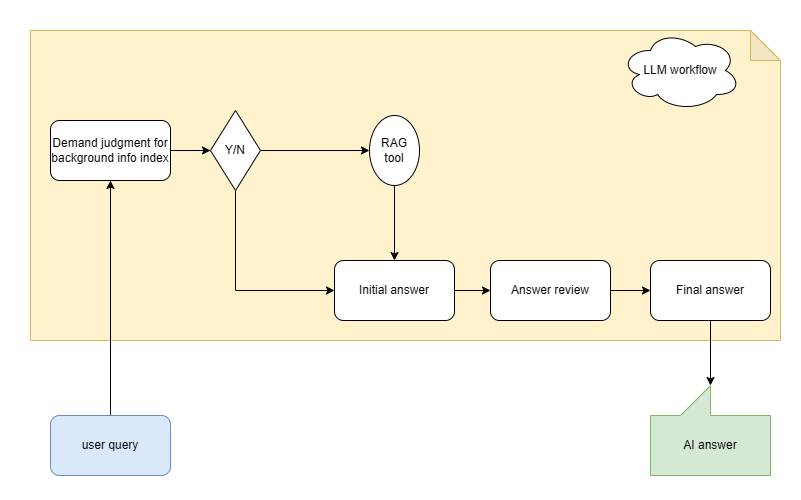

The diagram above was exported from draw.io. Its source (the exported page's mxGraphModel, read from the mxfile embedded in the PNG):
<mxGraphModel dx="969" dy="656" grid="1" gridSize="10" guides="1" tooltips="1" connect="1" arrows="1" fold="1" page="1" pageScale="1" pageWidth="827" pageHeight="1169" math="0" shadow="0">
  <root>
    <mxCell id="0" />
    <mxCell id="1" parent="0" />
    <mxCell id="7ie3ZVzyoNMb4JL8sUHd-39" value="" style="rounded=1;whiteSpace=wrap;html=1;fillColor=none;strokeColor=none;" vertex="1" parent="1">
      <mxGeometry x="20" width="800" height="500" as="geometry" />
    </mxCell>
    <mxCell id="7ie3ZVzyoNMb4JL8sUHd-19" value="" style="shape=note;whiteSpace=wrap;html=1;backgroundOutline=1;darkOpacity=0.05;fillColor=#fff2cc;strokeColor=#d6b656;" vertex="1" parent="1">
      <mxGeometry x="50" y="30" width="750" height="310" as="geometry" />
    </mxCell>
    <mxCell id="7ie3ZVzyoNMb4JL8sUHd-17" style="edgeStyle=orthogonalEdgeStyle;rounded=0;orthogonalLoop=1;jettySize=auto;html=1;exitX=1;exitY=0.5;exitDx=0;exitDy=0;entryX=0;entryY=0.5;entryDx=0;entryDy=0;" edge="1" parent="1" source="7ie3ZVzyoNMb4JL8sUHd-1" target="7ie3ZVzyoNMb4JL8sUHd-2">
      <mxGeometry relative="1" as="geometry" />
    </mxCell>
    <mxCell id="7ie3ZVzyoNMb4JL8sUHd-1" value="Initial answer" style="rounded=1;whiteSpace=wrap;html=1;" vertex="1" parent="1">
      <mxGeometry x="354" y="260" width="120" height="60" as="geometry" />
    </mxCell>
    <mxCell id="7ie3ZVzyoNMb4JL8sUHd-18" style="edgeStyle=orthogonalEdgeStyle;rounded=0;orthogonalLoop=1;jettySize=auto;html=1;exitX=1;exitY=0.5;exitDx=0;exitDy=0;entryX=0;entryY=0.5;entryDx=0;entryDy=0;" edge="1" parent="1" source="7ie3ZVzyoNMb4JL8sUHd-2" target="7ie3ZVzyoNMb4JL8sUHd-5">
      <mxGeometry relative="1" as="geometry" />
    </mxCell>
    <mxCell id="7ie3ZVzyoNMb4JL8sUHd-2" value="Answer review" style="rounded=1;whiteSpace=wrap;html=1;" vertex="1" parent="1">
      <mxGeometry x="510" y="260" width="120" height="60" as="geometry" />
    </mxCell>
    <mxCell id="7ie3ZVzyoNMb4JL8sUHd-5" value="Final answer" style="rounded=1;whiteSpace=wrap;html=1;" vertex="1" parent="1">
      <mxGeometry x="670" y="260" width="120" height="60" as="geometry" />
    </mxCell>
    <mxCell id="7ie3ZVzyoNMb4JL8sUHd-13" style="edgeStyle=orthogonalEdgeStyle;rounded=0;orthogonalLoop=1;jettySize=auto;html=1;exitX=1;exitY=0.5;exitDx=0;exitDy=0;entryX=0;entryY=0.5;entryDx=0;entryDy=0;" edge="1" parent="1" source="7ie3ZVzyoNMb4JL8sUHd-7" target="7ie3ZVzyoNMb4JL8sUHd-11">
      <mxGeometry relative="1" as="geometry" />
    </mxCell>
    <mxCell id="7ie3ZVzyoNMb4JL8sUHd-15" style="edgeStyle=orthogonalEdgeStyle;rounded=0;orthogonalLoop=1;jettySize=auto;html=1;exitX=0.5;exitY=1;exitDx=0;exitDy=0;entryX=0;entryY=0.5;entryDx=0;entryDy=0;" edge="1" parent="1" source="7ie3ZVzyoNMb4JL8sUHd-7" target="7ie3ZVzyoNMb4JL8sUHd-1">
      <mxGeometry relative="1" as="geometry" />
    </mxCell>
    <mxCell id="7ie3ZVzyoNMb4JL8sUHd-7" value="Y/N" style="rhombus;whiteSpace=wrap;html=1;" vertex="1" parent="1">
      <mxGeometry x="230" y="110" width="50" height="80" as="geometry" />
    </mxCell>
    <mxCell id="7ie3ZVzyoNMb4JL8sUHd-12" style="edgeStyle=orthogonalEdgeStyle;rounded=0;orthogonalLoop=1;jettySize=auto;html=1;exitX=1;exitY=0.5;exitDx=0;exitDy=0;entryX=0;entryY=0.5;entryDx=0;entryDy=0;" edge="1" parent="1" source="7ie3ZVzyoNMb4JL8sUHd-10" target="7ie3ZVzyoNMb4JL8sUHd-7">
      <mxGeometry relative="1" as="geometry" />
    </mxCell>
    <mxCell id="7ie3ZVzyoNMb4JL8sUHd-10" value="Demand judgment&amp;nbsp;&lt;span style=&quot;background-color: transparent; color: light-dark(rgb(0, 0, 0), rgb(255, 255, 255));&quot;&gt;for background info index&lt;/span&gt;" style="rounded=1;whiteSpace=wrap;html=1;" vertex="1" parent="1">
      <mxGeometry x="70" y="120" width="120" height="60" as="geometry" />
    </mxCell>
    <mxCell id="7ie3ZVzyoNMb4JL8sUHd-14" style="edgeStyle=orthogonalEdgeStyle;rounded=0;orthogonalLoop=1;jettySize=auto;html=1;exitX=0.5;exitY=1;exitDx=0;exitDy=0;entryX=0.5;entryY=0;entryDx=0;entryDy=0;" edge="1" parent="1" source="7ie3ZVzyoNMb4JL8sUHd-11" target="7ie3ZVzyoNMb4JL8sUHd-1">
      <mxGeometry relative="1" as="geometry" />
    </mxCell>
    <mxCell id="7ie3ZVzyoNMb4JL8sUHd-11" value="RAG tool" style="ellipse;whiteSpace=wrap;html=1;" vertex="1" parent="1">
      <mxGeometry x="389" y="115" width="50" height="70" as="geometry" />
    </mxCell>
    <mxCell id="7ie3ZVzyoNMb4JL8sUHd-20" value="LLM workflow" style="ellipse;shape=cloud;whiteSpace=wrap;html=1;" vertex="1" parent="1">
      <mxGeometry x="640" y="30" width="120" height="80" as="geometry" />
    </mxCell>
    <mxCell id="7ie3ZVzyoNMb4JL8sUHd-26" value="" style="edgeStyle=orthogonalEdgeStyle;rounded=0;orthogonalLoop=1;jettySize=auto;html=1;" edge="1" parent="1" source="7ie3ZVzyoNMb4JL8sUHd-21" target="7ie3ZVzyoNMb4JL8sUHd-10">
      <mxGeometry relative="1" as="geometry" />
    </mxCell>
    <mxCell id="7ie3ZVzyoNMb4JL8sUHd-21" value="user query" style="rounded=1;whiteSpace=wrap;html=1;fillColor=#dae8fc;strokeColor=#6c8ebf;" vertex="1" parent="1">
      <mxGeometry x="70" y="415" width="120" height="60" as="geometry" />
    </mxCell>
    <mxCell id="7ie3ZVzyoNMb4JL8sUHd-30" value="AI answer" style="shape=callout;whiteSpace=wrap;html=1;perimeter=calloutPerimeter;position2=0.5;base=30;direction=west;fillColor=#d5e8d4;strokeColor=#82b366;" vertex="1" parent="1">
      <mxGeometry x="670" y="385" width="120" height="90" as="geometry" />
    </mxCell>
    <mxCell id="7ie3ZVzyoNMb4JL8sUHd-32" style="edgeStyle=orthogonalEdgeStyle;rounded=0;orthogonalLoop=1;jettySize=auto;html=1;exitX=0.5;exitY=1;exitDx=0;exitDy=0;entryX=0;entryY=0;entryDx=60;entryDy=90;entryPerimeter=0;" edge="1" parent="1" source="7ie3ZVzyoNMb4JL8sUHd-5" target="7ie3ZVzyoNMb4JL8sUHd-30">
      <mxGeometry relative="1" as="geometry" />
    </mxCell>
  </root>
</mxGraphModel>